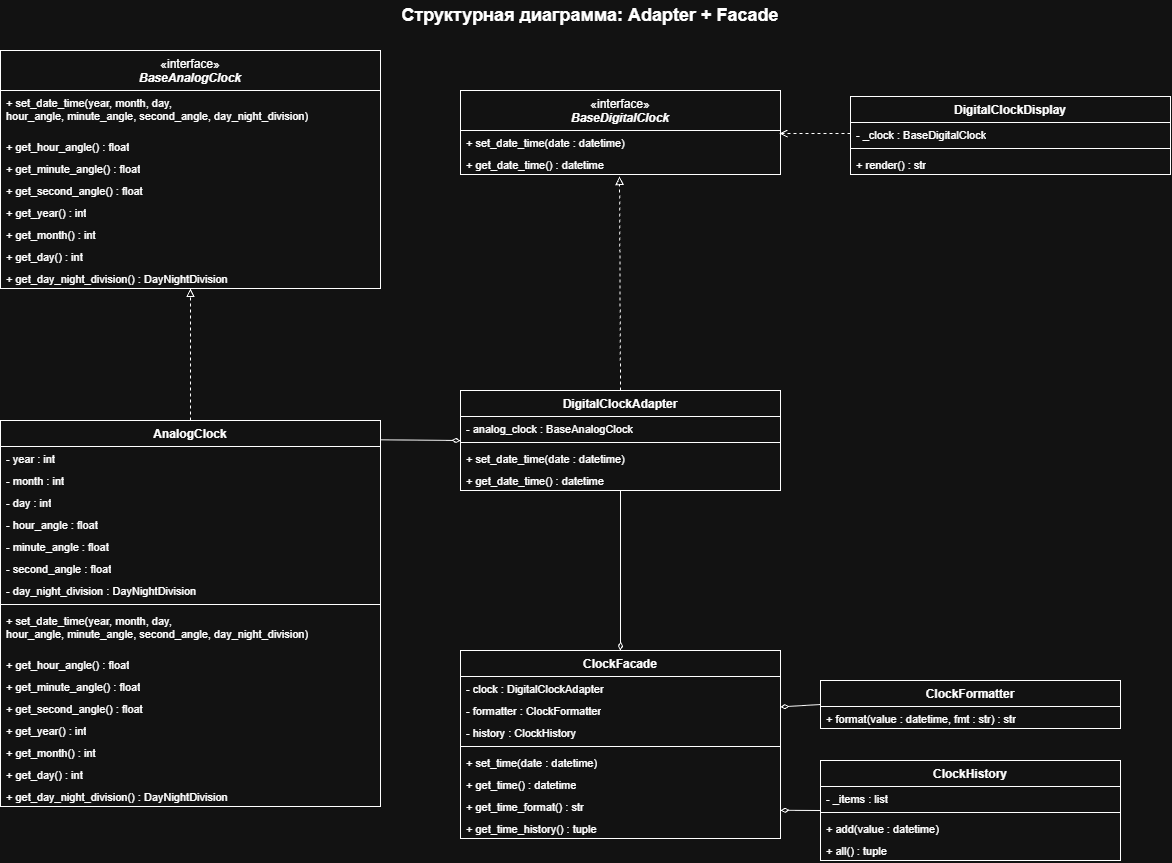

The diagram above was exported from draw.io. Its source (the exported page's mxGraphModel, read from the mxfile embedded in the PNG):
<mxGraphModel dx="1712" dy="626" grid="1" gridSize="10" guides="1" tooltips="1" connect="1" arrows="1" fold="1" page="1" pageScale="1" pageWidth="1300" pageHeight="920" math="0" shadow="0">
  <root>
    <mxCell id="0" />
    <mxCell id="1" parent="0" />
    <mxCell id="title" parent="1" style="text;html=1;align=center;verticalAlign=middle;whiteSpace=wrap;fontSize=18;fontStyle=1;" value="Структурная диаграмма: Adapter + Facade" vertex="1">
      <mxGeometry height="30" width="500" x="400" y="10" as="geometry" />
    </mxCell>
    <mxCell id="ba" parent="1" style="swimlane;fontStyle=0;align=center;verticalAlign=top;childLayout=stackLayout;horizontal=1;startSize=40;horizontalStack=0;resizeParent=1;resizeParentMax=0;resizeLast=0;collapsible=1;marginBottom=0;whiteSpace=wrap;html=1;" value="«interface»&lt;br&gt;&lt;b&gt;&lt;i&gt;BaseAnalogClock&lt;/i&gt;&lt;/b&gt;" vertex="1">
      <mxGeometry height="238" width="380" x="60" y="60" as="geometry" />
    </mxCell>
    <mxCell id="ba-m1" parent="ba" style="text;strokeColor=none;fillColor=none;align=left;verticalAlign=top;spacingLeft=4;spacingRight=4;overflow=hidden;rotatable=0;points=[[0,0.5],[1,0.5]];portConstraint=eastwest;whiteSpace=wrap;html=1;fontSize=11;" value="+ set_date_time(year, month, day,&lt;br&gt;hour_angle, minute_angle, second_angle, day_night_division)" vertex="1">
      <mxGeometry height="44" width="380" y="40" as="geometry" />
    </mxCell>
    <mxCell id="ba-m2" parent="ba" style="text;strokeColor=none;fillColor=none;align=left;verticalAlign=top;spacingLeft=4;spacingRight=4;overflow=hidden;rotatable=0;points=[[0,0.5],[1,0.5]];portConstraint=eastwest;whiteSpace=wrap;html=1;fontSize=11;" value="+ get_hour_angle() : float" vertex="1">
      <mxGeometry height="22" width="380" y="84" as="geometry" />
    </mxCell>
    <mxCell id="ba-m3" parent="ba" style="text;strokeColor=none;fillColor=none;align=left;verticalAlign=top;spacingLeft=4;spacingRight=4;overflow=hidden;rotatable=0;points=[[0,0.5],[1,0.5]];portConstraint=eastwest;whiteSpace=wrap;html=1;fontSize=11;" value="+ get_minute_angle() : float" vertex="1">
      <mxGeometry height="22" width="380" y="106" as="geometry" />
    </mxCell>
    <mxCell id="ba-m4" parent="ba" style="text;strokeColor=none;fillColor=none;align=left;verticalAlign=top;spacingLeft=4;spacingRight=4;overflow=hidden;rotatable=0;points=[[0,0.5],[1,0.5]];portConstraint=eastwest;whiteSpace=wrap;html=1;fontSize=11;" value="+ get_second_angle() : float" vertex="1">
      <mxGeometry height="22" width="380" y="128" as="geometry" />
    </mxCell>
    <mxCell id="ba-m5" parent="ba" style="text;strokeColor=none;fillColor=none;align=left;verticalAlign=top;spacingLeft=4;spacingRight=4;overflow=hidden;rotatable=0;points=[[0,0.5],[1,0.5]];portConstraint=eastwest;whiteSpace=wrap;html=1;fontSize=11;" value="+ get_year() : int" vertex="1">
      <mxGeometry height="22" width="380" y="150" as="geometry" />
    </mxCell>
    <mxCell id="ba-m6" parent="ba" style="text;strokeColor=none;fillColor=none;align=left;verticalAlign=top;spacingLeft=4;spacingRight=4;overflow=hidden;rotatable=0;points=[[0,0.5],[1,0.5]];portConstraint=eastwest;whiteSpace=wrap;html=1;fontSize=11;" value="+ get_month() : int" vertex="1">
      <mxGeometry height="22" width="380" y="172" as="geometry" />
    </mxCell>
    <mxCell id="ba-m7" parent="ba" style="text;strokeColor=none;fillColor=none;align=left;verticalAlign=top;spacingLeft=4;spacingRight=4;overflow=hidden;rotatable=0;points=[[0,0.5],[1,0.5]];portConstraint=eastwest;whiteSpace=wrap;html=1;fontSize=11;" value="+ get_day() : int" vertex="1">
      <mxGeometry height="22" width="380" y="194" as="geometry" />
    </mxCell>
    <mxCell id="ba-m8" parent="ba" style="text;strokeColor=none;fillColor=none;align=left;verticalAlign=top;spacingLeft=4;spacingRight=4;overflow=hidden;rotatable=0;points=[[0,0.5],[1,0.5]];portConstraint=eastwest;whiteSpace=wrap;html=1;fontSize=11;" value="+ get_day_night_division() : DayNightDivision" vertex="1">
      <mxGeometry height="22" width="380" y="216" as="geometry" />
    </mxCell>
    <mxCell id="bd" parent="1" style="swimlane;fontStyle=0;align=center;verticalAlign=top;childLayout=stackLayout;horizontal=1;startSize=40;horizontalStack=0;resizeParent=1;resizeParentMax=0;resizeLast=0;collapsible=1;marginBottom=0;whiteSpace=wrap;html=1;" value="«interface»&lt;br&gt;&lt;b&gt;&lt;i&gt;BaseDigitalClock&lt;/i&gt;&lt;/b&gt;" vertex="1">
      <mxGeometry height="84" width="320" x="520" y="100" as="geometry" />
    </mxCell>
    <mxCell id="bd-m1" parent="bd" style="text;strokeColor=none;fillColor=none;align=left;verticalAlign=top;spacingLeft=4;spacingRight=4;overflow=hidden;rotatable=0;points=[[0,0.5],[1,0.5]];portConstraint=eastwest;whiteSpace=wrap;html=1;fontSize=11;" value="+ set_date_time(date : datetime)" vertex="1">
      <mxGeometry height="22" width="320" y="40" as="geometry" />
    </mxCell>
    <mxCell id="bd-m2" parent="bd" style="text;strokeColor=none;fillColor=none;align=left;verticalAlign=top;spacingLeft=4;spacingRight=4;overflow=hidden;rotatable=0;points=[[0,0.5],[1,0.5]];portConstraint=eastwest;whiteSpace=wrap;html=1;fontSize=11;" value="+ get_date_time() : datetime" vertex="1">
      <mxGeometry height="22" width="320" y="62" as="geometry" />
    </mxCell>
    <mxCell id="ac" parent="1" style="swimlane;fontStyle=1;align=center;verticalAlign=top;childLayout=stackLayout;horizontal=1;startSize=26;horizontalStack=0;resizeParent=1;resizeParentMax=0;resizeLast=0;collapsible=1;marginBottom=0;whiteSpace=wrap;html=0;" value="AnalogClock" vertex="1">
      <mxGeometry height="386" width="380" x="60" y="430" as="geometry" />
    </mxCell>
    <mxCell id="ac-a1" parent="ac" style="text;strokeColor=none;fillColor=none;align=left;verticalAlign=top;spacingLeft=4;spacingRight=4;overflow=hidden;rotatable=0;points=[[0,0.5],[1,0.5]];portConstraint=eastwest;whiteSpace=wrap;html=1;fontSize=11;" value="- year : int" vertex="1">
      <mxGeometry height="22" width="380" y="26" as="geometry" />
    </mxCell>
    <mxCell id="ac-a2" parent="ac" style="text;strokeColor=none;fillColor=none;align=left;verticalAlign=top;spacingLeft=4;spacingRight=4;overflow=hidden;rotatable=0;points=[[0,0.5],[1,0.5]];portConstraint=eastwest;whiteSpace=wrap;html=1;fontSize=11;" value="- month : int" vertex="1">
      <mxGeometry height="22" width="380" y="48" as="geometry" />
    </mxCell>
    <mxCell id="ac-a3" parent="ac" style="text;strokeColor=none;fillColor=none;align=left;verticalAlign=top;spacingLeft=4;spacingRight=4;overflow=hidden;rotatable=0;points=[[0,0.5],[1,0.5]];portConstraint=eastwest;whiteSpace=wrap;html=1;fontSize=11;" value="- day : int" vertex="1">
      <mxGeometry height="22" width="380" y="70" as="geometry" />
    </mxCell>
    <mxCell id="ac-a4" parent="ac" style="text;strokeColor=none;fillColor=none;align=left;verticalAlign=top;spacingLeft=4;spacingRight=4;overflow=hidden;rotatable=0;points=[[0,0.5],[1,0.5]];portConstraint=eastwest;whiteSpace=wrap;html=1;fontSize=11;" value="- hour_angle : float" vertex="1">
      <mxGeometry height="22" width="380" y="92" as="geometry" />
    </mxCell>
    <mxCell id="ac-a5" parent="ac" style="text;strokeColor=none;fillColor=none;align=left;verticalAlign=top;spacingLeft=4;spacingRight=4;overflow=hidden;rotatable=0;points=[[0,0.5],[1,0.5]];portConstraint=eastwest;whiteSpace=wrap;html=1;fontSize=11;" value="- minute_angle : float" vertex="1">
      <mxGeometry height="22" width="380" y="114" as="geometry" />
    </mxCell>
    <mxCell id="ac-a6" parent="ac" style="text;strokeColor=none;fillColor=none;align=left;verticalAlign=top;spacingLeft=4;spacingRight=4;overflow=hidden;rotatable=0;points=[[0,0.5],[1,0.5]];portConstraint=eastwest;whiteSpace=wrap;html=1;fontSize=11;" value="- second_angle : float" vertex="1">
      <mxGeometry height="22" width="380" y="136" as="geometry" />
    </mxCell>
    <mxCell id="ac-a7" parent="ac" style="text;strokeColor=none;fillColor=none;align=left;verticalAlign=top;spacingLeft=4;spacingRight=4;overflow=hidden;rotatable=0;points=[[0,0.5],[1,0.5]];portConstraint=eastwest;whiteSpace=wrap;html=1;fontSize=11;" value="- day_night_division : DayNightDivision" vertex="1">
      <mxGeometry height="22" width="380" y="158" as="geometry" />
    </mxCell>
    <mxCell id="ac-div" parent="ac" style="line;strokeWidth=1;fillColor=none;align=left;verticalAlign=middle;spacingTop=-1;spacingLeft=3;spacingRight=3;rotatable=0;labelPosition=right;points=[];portConstraint=eastwest;" value="" vertex="1">
      <mxGeometry height="8" width="380" y="180" as="geometry" />
    </mxCell>
    <mxCell id="ac-m1" parent="ac" style="text;strokeColor=none;fillColor=none;align=left;verticalAlign=top;spacingLeft=4;spacingRight=4;overflow=hidden;rotatable=0;points=[[0,0.5],[1,0.5]];portConstraint=eastwest;whiteSpace=wrap;html=1;fontSize=11;" value="+ set_date_time(year, month, day,&lt;br&gt;hour_angle, minute_angle, second_angle, day_night_division)" vertex="1">
      <mxGeometry height="44" width="380" y="188" as="geometry" />
    </mxCell>
    <mxCell id="ac-m2" parent="ac" style="text;strokeColor=none;fillColor=none;align=left;verticalAlign=top;spacingLeft=4;spacingRight=4;overflow=hidden;rotatable=0;points=[[0,0.5],[1,0.5]];portConstraint=eastwest;whiteSpace=wrap;html=1;fontSize=11;" value="+ get_hour_angle() : float" vertex="1">
      <mxGeometry height="22" width="380" y="232" as="geometry" />
    </mxCell>
    <mxCell id="ac-m3" parent="ac" style="text;strokeColor=none;fillColor=none;align=left;verticalAlign=top;spacingLeft=4;spacingRight=4;overflow=hidden;rotatable=0;points=[[0,0.5],[1,0.5]];portConstraint=eastwest;whiteSpace=wrap;html=1;fontSize=11;" value="+ get_minute_angle() : float" vertex="1">
      <mxGeometry height="22" width="380" y="254" as="geometry" />
    </mxCell>
    <mxCell id="ac-m4" parent="ac" style="text;strokeColor=none;fillColor=none;align=left;verticalAlign=top;spacingLeft=4;spacingRight=4;overflow=hidden;rotatable=0;points=[[0,0.5],[1,0.5]];portConstraint=eastwest;whiteSpace=wrap;html=1;fontSize=11;" value="+ get_second_angle() : float" vertex="1">
      <mxGeometry height="22" width="380" y="276" as="geometry" />
    </mxCell>
    <mxCell id="ac-m5" parent="ac" style="text;strokeColor=none;fillColor=none;align=left;verticalAlign=top;spacingLeft=4;spacingRight=4;overflow=hidden;rotatable=0;points=[[0,0.5],[1,0.5]];portConstraint=eastwest;whiteSpace=wrap;html=1;fontSize=11;" value="+ get_year() : int" vertex="1">
      <mxGeometry height="22" width="380" y="298" as="geometry" />
    </mxCell>
    <mxCell id="ac-m6" parent="ac" style="text;strokeColor=none;fillColor=none;align=left;verticalAlign=top;spacingLeft=4;spacingRight=4;overflow=hidden;rotatable=0;points=[[0,0.5],[1,0.5]];portConstraint=eastwest;whiteSpace=wrap;html=1;fontSize=11;" value="+ get_month() : int" vertex="1">
      <mxGeometry height="22" width="380" y="320" as="geometry" />
    </mxCell>
    <mxCell id="ac-m7" parent="ac" style="text;strokeColor=none;fillColor=none;align=left;verticalAlign=top;spacingLeft=4;spacingRight=4;overflow=hidden;rotatable=0;points=[[0,0.5],[1,0.5]];portConstraint=eastwest;whiteSpace=wrap;html=1;fontSize=11;" value="+ get_day() : int" vertex="1">
      <mxGeometry height="22" width="380" y="342" as="geometry" />
    </mxCell>
    <mxCell id="ac-m8" parent="ac" style="text;strokeColor=none;fillColor=none;align=left;verticalAlign=top;spacingLeft=4;spacingRight=4;overflow=hidden;rotatable=0;points=[[0,0.5],[1,0.5]];portConstraint=eastwest;whiteSpace=wrap;html=1;fontSize=11;" value="+ get_day_night_division() : DayNightDivision" vertex="1">
      <mxGeometry height="22" width="380" y="364" as="geometry" />
    </mxCell>
    <mxCell id="ad" parent="1" style="swimlane;fontStyle=1;align=center;verticalAlign=top;childLayout=stackLayout;horizontal=1;startSize=26;horizontalStack=0;resizeParent=1;resizeParentMax=0;resizeLast=0;collapsible=1;marginBottom=0;whiteSpace=wrap;html=0;" value="DigitalClockAdapter" vertex="1">
      <mxGeometry height="100" width="320" x="520" y="400" as="geometry" />
    </mxCell>
    <mxCell id="ad-a" parent="ad" style="text;strokeColor=none;fillColor=none;align=left;verticalAlign=top;spacingLeft=4;spacingRight=4;overflow=hidden;rotatable=0;points=[[0,0.5],[1,0.5]];portConstraint=eastwest;whiteSpace=wrap;html=1;fontSize=11;" value="- analog_clock : BaseAnalogClock" vertex="1">
      <mxGeometry height="22" width="320" y="26" as="geometry" />
    </mxCell>
    <mxCell id="ad-div" parent="ad" style="line;strokeWidth=1;fillColor=none;align=left;verticalAlign=middle;spacingTop=-1;spacingLeft=3;spacingRight=3;rotatable=0;labelPosition=right;points=[];portConstraint=eastwest;" value="" vertex="1">
      <mxGeometry height="8" width="320" y="48" as="geometry" />
    </mxCell>
    <mxCell id="ad-m1" parent="ad" style="text;strokeColor=none;fillColor=none;align=left;verticalAlign=top;spacingLeft=4;spacingRight=4;overflow=hidden;rotatable=0;points=[[0,0.5],[1,0.5]];portConstraint=eastwest;whiteSpace=wrap;html=1;fontSize=11;" value="+ set_date_time(date : datetime)" vertex="1">
      <mxGeometry height="22" width="320" y="56" as="geometry" />
    </mxCell>
    <mxCell id="ad-m2" parent="ad" style="text;strokeColor=none;fillColor=none;align=left;verticalAlign=top;spacingLeft=4;spacingRight=4;overflow=hidden;rotatable=0;points=[[0,0.5],[1,0.5]];portConstraint=eastwest;whiteSpace=wrap;html=1;fontSize=11;" value="+ get_date_time() : datetime" vertex="1">
      <mxGeometry height="22" width="320" y="78" as="geometry" />
    </mxCell>
    <mxCell id="dd" parent="1" style="swimlane;fontStyle=1;align=center;verticalAlign=top;childLayout=stackLayout;horizontal=1;startSize=26;horizontalStack=0;resizeParent=1;resizeParentMax=0;resizeLast=0;collapsible=1;marginBottom=0;whiteSpace=wrap;html=0;" value="DigitalClockDisplay" vertex="1">
      <mxGeometry height="78" width="320" x="910" y="106" as="geometry" />
    </mxCell>
    <mxCell id="dd-a" parent="dd" style="text;strokeColor=none;fillColor=none;align=left;verticalAlign=top;spacingLeft=4;spacingRight=4;overflow=hidden;rotatable=0;points=[[0,0.5],[1,0.5]];portConstraint=eastwest;whiteSpace=wrap;html=1;fontSize=11;" value="- _clock : BaseDigitalClock" vertex="1">
      <mxGeometry height="22" width="320" y="26" as="geometry" />
    </mxCell>
    <mxCell id="dd-div" parent="dd" style="line;strokeWidth=1;fillColor=none;align=left;verticalAlign=middle;spacingTop=-1;spacingLeft=3;spacingRight=3;rotatable=0;labelPosition=right;points=[];portConstraint=eastwest;" value="" vertex="1">
      <mxGeometry height="8" width="320" y="48" as="geometry" />
    </mxCell>
    <mxCell id="dd-m1" parent="dd" style="text;strokeColor=none;fillColor=none;align=left;verticalAlign=top;spacingLeft=4;spacingRight=4;overflow=hidden;rotatable=0;points=[[0,0.5],[1,0.5]];portConstraint=eastwest;whiteSpace=wrap;html=1;fontSize=11;" value="+ render() : str" vertex="1">
      <mxGeometry height="22" width="320" y="56" as="geometry" />
    </mxCell>
    <mxCell id="cf" parent="1" style="swimlane;fontStyle=1;align=center;verticalAlign=top;childLayout=stackLayout;horizontal=1;startSize=26;horizontalStack=0;resizeParent=1;resizeParentMax=0;resizeLast=0;collapsible=1;marginBottom=0;whiteSpace=wrap;html=0;" value="ClockFacade" vertex="1">
      <mxGeometry height="188" width="320" x="520" y="660" as="geometry" />
    </mxCell>
    <mxCell id="cf-a1" parent="cf" style="text;strokeColor=none;fillColor=none;align=left;verticalAlign=top;spacingLeft=4;spacingRight=4;overflow=hidden;rotatable=0;points=[[0,0.5],[1,0.5]];portConstraint=eastwest;whiteSpace=wrap;html=1;fontSize=11;" value="- clock : DigitalClockAdapter" vertex="1">
      <mxGeometry height="22" width="320" y="26" as="geometry" />
    </mxCell>
    <mxCell id="cf-a2" parent="cf" style="text;strokeColor=none;fillColor=none;align=left;verticalAlign=top;spacingLeft=4;spacingRight=4;overflow=hidden;rotatable=0;points=[[0,0.5],[1,0.5]];portConstraint=eastwest;whiteSpace=wrap;html=1;fontSize=11;" value="- formatter : ClockFormatter" vertex="1">
      <mxGeometry height="22" width="320" y="48" as="geometry" />
    </mxCell>
    <mxCell id="cf-a3" parent="cf" style="text;strokeColor=none;fillColor=none;align=left;verticalAlign=top;spacingLeft=4;spacingRight=4;overflow=hidden;rotatable=0;points=[[0,0.5],[1,0.5]];portConstraint=eastwest;whiteSpace=wrap;html=1;fontSize=11;" value="- history : ClockHistory" vertex="1">
      <mxGeometry height="22" width="320" y="70" as="geometry" />
    </mxCell>
    <mxCell id="cf-div" parent="cf" style="line;strokeWidth=1;fillColor=none;align=left;verticalAlign=middle;spacingTop=-1;spacingLeft=3;spacingRight=3;rotatable=0;labelPosition=right;points=[];portConstraint=eastwest;" value="" vertex="1">
      <mxGeometry height="8" width="320" y="92" as="geometry" />
    </mxCell>
    <mxCell id="cf-m1" parent="cf" style="text;strokeColor=none;fillColor=none;align=left;verticalAlign=top;spacingLeft=4;spacingRight=4;overflow=hidden;rotatable=0;points=[[0,0.5],[1,0.5]];portConstraint=eastwest;whiteSpace=wrap;html=1;fontSize=11;" value="+ set_time(date : datetime)" vertex="1">
      <mxGeometry height="22" width="320" y="100" as="geometry" />
    </mxCell>
    <mxCell id="cf-m2" parent="cf" style="text;strokeColor=none;fillColor=none;align=left;verticalAlign=top;spacingLeft=4;spacingRight=4;overflow=hidden;rotatable=0;points=[[0,0.5],[1,0.5]];portConstraint=eastwest;whiteSpace=wrap;html=1;fontSize=11;" value="+ get_time() : datetime" vertex="1">
      <mxGeometry height="22" width="320" y="122" as="geometry" />
    </mxCell>
    <mxCell id="cf-m3" parent="cf" style="text;strokeColor=none;fillColor=none;align=left;verticalAlign=top;spacingLeft=4;spacingRight=4;overflow=hidden;rotatable=0;points=[[0,0.5],[1,0.5]];portConstraint=eastwest;whiteSpace=wrap;html=1;fontSize=11;" value="+ get_time_format() : str" vertex="1">
      <mxGeometry height="22" width="320" y="144" as="geometry" />
    </mxCell>
    <mxCell id="cf-m4" parent="cf" style="text;strokeColor=none;fillColor=none;align=left;verticalAlign=top;spacingLeft=4;spacingRight=4;overflow=hidden;rotatable=0;points=[[0,0.5],[1,0.5]];portConstraint=eastwest;whiteSpace=wrap;html=1;fontSize=11;" value="+ get_time_history() : tuple" vertex="1">
      <mxGeometry height="22" width="320" y="166" as="geometry" />
    </mxCell>
    <mxCell id="fmt" parent="1" style="swimlane;fontStyle=1;align=center;verticalAlign=top;childLayout=stackLayout;horizontal=1;startSize=26;horizontalStack=0;resizeParent=1;resizeParentMax=0;resizeLast=0;collapsible=1;marginBottom=0;whiteSpace=wrap;html=0;" value="ClockFormatter" vertex="1">
      <mxGeometry height="48" width="300" x="880" y="690" as="geometry" />
    </mxCell>
    <mxCell id="fmt-m1" parent="fmt" style="text;strokeColor=none;fillColor=none;align=left;verticalAlign=top;spacingLeft=4;spacingRight=4;overflow=hidden;rotatable=0;points=[[0,0.5],[1,0.5]];portConstraint=eastwest;whiteSpace=wrap;html=1;fontSize=11;" value="+ format(value : datetime, fmt : str) : str" vertex="1">
      <mxGeometry height="22" width="300" y="26" as="geometry" />
    </mxCell>
    <mxCell id="hist" parent="1" style="swimlane;fontStyle=1;align=center;verticalAlign=top;childLayout=stackLayout;horizontal=1;startSize=26;horizontalStack=0;resizeParent=1;resizeParentMax=0;resizeLast=0;collapsible=1;marginBottom=0;whiteSpace=wrap;html=0;" value="ClockHistory" vertex="1">
      <mxGeometry height="100" width="300" x="880" y="770" as="geometry" />
    </mxCell>
    <mxCell id="hist-a" parent="hist" style="text;strokeColor=none;fillColor=none;align=left;verticalAlign=top;spacingLeft=4;spacingRight=4;overflow=hidden;rotatable=0;points=[[0,0.5],[1,0.5]];portConstraint=eastwest;whiteSpace=wrap;html=1;fontSize=11;" value="- _items : list" vertex="1">
      <mxGeometry height="22" width="300" y="26" as="geometry" />
    </mxCell>
    <mxCell id="hist-div" parent="hist" style="line;strokeWidth=1;fillColor=none;align=left;verticalAlign=middle;spacingTop=-1;spacingLeft=3;spacingRight=3;rotatable=0;labelPosition=right;points=[];portConstraint=eastwest;" value="" vertex="1">
      <mxGeometry height="8" width="300" y="48" as="geometry" />
    </mxCell>
    <mxCell id="hist-m1" parent="hist" style="text;strokeColor=none;fillColor=none;align=left;verticalAlign=top;spacingLeft=4;spacingRight=4;overflow=hidden;rotatable=0;points=[[0,0.5],[1,0.5]];portConstraint=eastwest;whiteSpace=wrap;html=1;fontSize=11;" value="+ add(value : datetime)" vertex="1">
      <mxGeometry height="22" width="300" y="56" as="geometry" />
    </mxCell>
    <mxCell id="hist-m2" parent="hist" style="text;strokeColor=none;fillColor=none;align=left;verticalAlign=top;spacingLeft=4;spacingRight=4;overflow=hidden;rotatable=0;points=[[0,0.5],[1,0.5]];portConstraint=eastwest;whiteSpace=wrap;html=1;fontSize=11;" value="+ all() : tuple" vertex="1">
      <mxGeometry height="22" width="300" y="78" as="geometry" />
    </mxCell>
    <mxCell id="e1" edge="1" parent="1" source="ac" style="endArrow=block;endFill=0;dashed=1;html=1;exitX=0.5;exitY=0;exitDx=0;exitDy=0;entryX=0.5;entryY=1;entryDx=0;entryDy=0;" target="ba" value="">
      <mxGeometry relative="1" as="geometry" />
    </mxCell>
    <mxCell id="e2" edge="1" parent="1" source="ad" style="endArrow=block;endFill=0;dashed=1;html=1;exitX=0.5;exitY=0;exitDx=0;exitDy=0;entryX=0.497;entryY=1.091;entryDx=0;entryDy=0;entryPerimeter=0;" target="bd-m2" value="">
      <mxGeometry relative="1" as="geometry" />
    </mxCell>
    <mxCell id="e3" edge="1" parent="1" source="ad" style="startArrow=diamondThin;startFill=0;endArrow=none;html=1;exitX=0;exitY=0.5;exitDx=0;exitDy=0;entryX=1;entryY=0.05;entryDx=0;entryDy=0;" target="ac" value="">
      <mxGeometry relative="1" as="geometry" />
    </mxCell>
    <mxCell id="e4" edge="1" parent="1" source="dd-a" style="endArrow=open;dashed=1;html=1;entryX=0.997;entryY=0.136;entryDx=0;entryDy=0;entryPerimeter=0;exitX=0;exitY=0.5;exitDx=0;exitDy=0;" target="bd-m1" value="">
      <mxGeometry relative="1" as="geometry">
        <mxPoint x="880" y="350" as="sourcePoint" />
      </mxGeometry>
    </mxCell>
    <mxCell id="e5" edge="1" parent="1" source="cf" style="startArrow=diamondThin;startFill=0;endArrow=none;html=1;exitX=0.5;exitY=0;exitDx=0;exitDy=0;entryX=0.5;entryY=1;entryDx=0;entryDy=0;" target="ad" value="">
      <mxGeometry relative="1" as="geometry" />
    </mxCell>
    <mxCell id="e6" edge="1" parent="1" source="cf" style="startArrow=diamondThin;startFill=0;endArrow=none;html=1;exitX=1;exitY=0.3;exitDx=0;exitDy=0;entryX=0;entryY=0.5;entryDx=0;entryDy=0;" target="fmt" value="">
      <mxGeometry relative="1" as="geometry" />
    </mxCell>
    <mxCell id="e7" edge="1" parent="1" source="cf" style="startArrow=diamondThin;startFill=0;endArrow=none;html=1;exitX=1;exitY=0.85;exitDx=0;exitDy=0;entryX=0;entryY=0.5;entryDx=0;entryDy=0;" target="hist" value="">
      <mxGeometry relative="1" as="geometry" />
    </mxCell>
  </root>
</mxGraphModel>